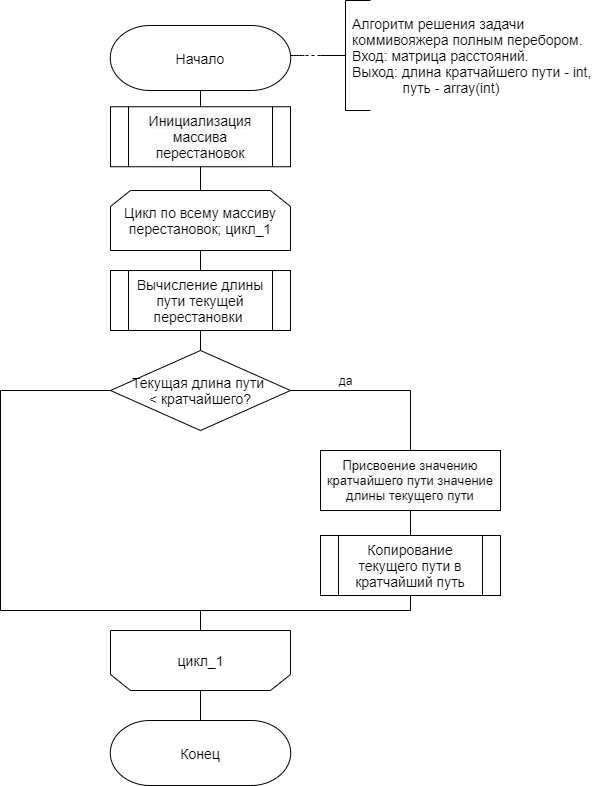

The diagram above was exported from draw.io. Its source (the exported page's mxGraphModel, read from the mxfile embedded in the PNG):
<mxGraphModel dx="1024" dy="584" grid="1" gridSize="10" guides="1" tooltips="1" connect="1" arrows="1" fold="1" page="1" pageScale="1" pageWidth="827" pageHeight="1169" math="0" shadow="0">
  <root>
    <mxCell id="0" />
    <mxCell id="1" parent="0" />
    <mxCell id="rNjsfyNaQUTbHNOdFoJR-8" style="edgeStyle=orthogonalEdgeStyle;rounded=0;orthogonalLoop=1;jettySize=auto;html=1;exitX=0.5;exitY=1;exitDx=0;exitDy=0;exitPerimeter=0;entryX=0.5;entryY=0;entryDx=0;entryDy=0;endArrow=none;endFill=0;" edge="1" parent="1" source="rNjsfyNaQUTbHNOdFoJR-1">
      <mxGeometry relative="1" as="geometry">
        <mxPoint x="390" y="170" as="targetPoint" />
      </mxGeometry>
    </mxCell>
    <mxCell id="rNjsfyNaQUTbHNOdFoJR-1" value="&lt;span style=&quot;font-size: 14px&quot;&gt;Начало&lt;/span&gt;" style="strokeWidth=1;html=1;shape=stencil(xVVNb4MwDP01HJmAaFV7nFh37GWTdnapC1FDgpysH/9+gYBaSukgl0kc8Hvwnu3YSsBSXUCFQRJJKDFg70GSfCGVXIJRZAPLFA5eRC48uXC1dCHoCjPjsCMQh61Ax2hD6oAnvjOtApcFEjc1y9ZB9Ga/qR+WZkpKK8KV1D3mhrdiwKX9Nzo7sejl1dlc2thFlXUo0SD10GtxGwcEyYe3UzzN6dPDqV9R5/uX0/d8p9jPae3TvfjeLJ7YwY1HYQ/slquJB+Zl16nPr86rmQO7ydWN2LHUImMLyNItZIec1I/cPUyygnq5B0RHl+qI1+zZ3Xw/q79TEFzeKCyW8xWAMvtC3eC3k06Xfk7nEM5ch6QM1G3o6QugHEOrE+4F5D1KnxCrG7g9+8fpLjwqvuvZNIl/LNnnjDOhND7ZBIsP5qxBR4aTpXtF+GRq91wIdzuNLcRAoEHdXdkAvw==);whiteSpace=wrap;" vertex="1" parent="1">
      <mxGeometry x="260" y="75" width="260" height="65" as="geometry" />
    </mxCell>
    <mxCell id="rNjsfyNaQUTbHNOdFoJR-2" value="" style="edgeStyle=orthogonalEdgeStyle;rounded=0;orthogonalLoop=1;jettySize=auto;html=1;dashed=1;endArrow=none;endFill=0;startArrow=none;" edge="1" parent="1" source="rNjsfyNaQUTbHNOdFoJR-4">
      <mxGeometry relative="1" as="geometry">
        <mxPoint x="523.99" y="104.89999999999998" as="sourcePoint" />
        <mxPoint x="493.99" y="105" as="targetPoint" />
        <Array as="points">
          <mxPoint x="479.99" y="104.9" />
        </Array>
      </mxGeometry>
    </mxCell>
    <mxCell id="rNjsfyNaQUTbHNOdFoJR-4" value="" style="strokeWidth=1;html=1;shape=mxgraph.flowchart.annotation_2;align=left;labelPosition=right;pointerEvents=1;" vertex="1" parent="1">
      <mxGeometry x="510" y="50" width="50" height="110" as="geometry" />
    </mxCell>
    <mxCell id="rNjsfyNaQUTbHNOdFoJR-12" style="edgeStyle=orthogonalEdgeStyle;rounded=0;orthogonalLoop=1;jettySize=auto;html=1;exitX=0.5;exitY=1;exitDx=0;exitDy=0;entryX=0.5;entryY=0;entryDx=0;entryDy=0;endArrow=none;endFill=0;" edge="1" parent="1" source="rNjsfyNaQUTbHNOdFoJR-5" target="rNjsfyNaQUTbHNOdFoJR-11">
      <mxGeometry relative="1" as="geometry" />
    </mxCell>
    <mxCell id="rNjsfyNaQUTbHNOdFoJR-5" value="&lt;span style=&quot;font-size: 14px&quot;&gt;Цикл по всему массиву перестановок; цикл_1&lt;/span&gt;" style="shape=loopLimit;whiteSpace=wrap;html=1;" vertex="1" parent="1">
      <mxGeometry x="300" y="240" width="180" height="60" as="geometry" />
    </mxCell>
    <mxCell id="rNjsfyNaQUTbHNOdFoJR-16" style="edgeStyle=orthogonalEdgeStyle;rounded=0;orthogonalLoop=1;jettySize=auto;html=1;exitX=1;exitY=0.5;exitDx=0;exitDy=0;entryX=0.5;entryY=0;entryDx=0;entryDy=0;endArrow=none;endFill=0;" edge="1" parent="1" source="rNjsfyNaQUTbHNOdFoJR-6" target="rNjsfyNaQUTbHNOdFoJR-15">
      <mxGeometry relative="1" as="geometry" />
    </mxCell>
    <mxCell id="rNjsfyNaQUTbHNOdFoJR-6" value="&lt;font style=&quot;font-size: 14px&quot;&gt;Текущая длина пути &lt;br&gt;&amp;lt; кратчайшего?&lt;/font&gt;" style="rhombus;whiteSpace=wrap;html=1;" vertex="1" parent="1">
      <mxGeometry x="300" y="400" width="180" height="80" as="geometry" />
    </mxCell>
    <mxCell id="rNjsfyNaQUTbHNOdFoJR-7" value="&lt;font style=&quot;font-size: 14px&quot;&gt;Алгоритм решения задачи&lt;br&gt;коммивояжера&amp;nbsp;полным перебором.&lt;br&gt;Вход: матрица расстояний.&lt;br&gt;Выход: длина кратчайшего пути - int,&lt;br&gt;&lt;span style=&quot;white-space: pre&quot;&gt;&#09;&lt;/span&gt;&amp;nbsp; &amp;nbsp; &amp;nbsp;путь - array(int)&lt;br&gt;&lt;/font&gt;" style="text;html=1;align=left;verticalAlign=middle;resizable=0;points=[];autosize=1;strokeColor=none;" vertex="1" parent="1">
      <mxGeometry x="540" y="70" width="250" height="70" as="geometry" />
    </mxCell>
    <mxCell id="rNjsfyNaQUTbHNOdFoJR-10" style="edgeStyle=orthogonalEdgeStyle;rounded=0;orthogonalLoop=1;jettySize=auto;html=1;exitX=0.5;exitY=1;exitDx=0;exitDy=0;entryX=0.5;entryY=0;entryDx=0;entryDy=0;endArrow=none;endFill=0;" edge="1" parent="1" source="rNjsfyNaQUTbHNOdFoJR-9" target="rNjsfyNaQUTbHNOdFoJR-5">
      <mxGeometry relative="1" as="geometry" />
    </mxCell>
    <mxCell id="rNjsfyNaQUTbHNOdFoJR-9" value="&#10;&#10;&lt;span style=&quot;color: rgb(0, 0, 0); font-family: helvetica; font-size: 14px; font-style: normal; font-weight: 400; letter-spacing: normal; text-align: center; text-indent: 0px; text-transform: none; word-spacing: 0px; background-color: rgb(248, 249, 250); display: inline; float: none;&quot;&gt;Инициализация массива перестановок&lt;/span&gt;&#10;&#10;" style="shape=process;whiteSpace=wrap;html=1;backgroundOutline=1;" vertex="1" parent="1">
      <mxGeometry x="300" y="156.25" width="180" height="60" as="geometry" />
    </mxCell>
    <mxCell id="rNjsfyNaQUTbHNOdFoJR-13" style="edgeStyle=orthogonalEdgeStyle;rounded=0;orthogonalLoop=1;jettySize=auto;html=1;exitX=0.5;exitY=1;exitDx=0;exitDy=0;entryX=0.5;entryY=0;entryDx=0;entryDy=0;endArrow=none;endFill=0;" edge="1" parent="1" source="rNjsfyNaQUTbHNOdFoJR-11" target="rNjsfyNaQUTbHNOdFoJR-6">
      <mxGeometry relative="1" as="geometry" />
    </mxCell>
    <mxCell id="rNjsfyNaQUTbHNOdFoJR-11" value="&lt;font style=&quot;font-size: 14px&quot;&gt;Вычисление длины пути текущей перестановки&amp;nbsp;&lt;/font&gt;" style="shape=process;whiteSpace=wrap;html=1;backgroundOutline=1;" vertex="1" parent="1">
      <mxGeometry x="300" y="320" width="180" height="60" as="geometry" />
    </mxCell>
    <mxCell id="rNjsfyNaQUTbHNOdFoJR-20" style="edgeStyle=orthogonalEdgeStyle;rounded=0;orthogonalLoop=1;jettySize=auto;html=1;exitX=0.5;exitY=1;exitDx=0;exitDy=0;entryX=0.5;entryY=0;entryDx=0;entryDy=0;endArrow=none;endFill=0;" edge="1" parent="1" source="rNjsfyNaQUTbHNOdFoJR-15" target="rNjsfyNaQUTbHNOdFoJR-18">
      <mxGeometry relative="1" as="geometry" />
    </mxCell>
    <mxCell id="rNjsfyNaQUTbHNOdFoJR-15" value="&lt;span style=&quot;color: rgb(0 , 0 , 0) ; font-family: &amp;#34;helvetica&amp;#34; ; font-style: normal ; font-weight: 400 ; letter-spacing: normal ; text-align: center ; text-indent: 0px ; text-transform: none ; word-spacing: 0px ; background-color: rgb(248 , 249 , 250) ; display: inline ; float: none&quot;&gt;&lt;font style=&quot;font-size: 13px&quot;&gt;Присвоение значению кратчайшего пути значение длины текущего пути&lt;/font&gt;&lt;/span&gt;" style="rounded=0;whiteSpace=wrap;html=1;" vertex="1" parent="1">
      <mxGeometry x="510" y="500" width="180" height="60" as="geometry" />
    </mxCell>
    <mxCell id="rNjsfyNaQUTbHNOdFoJR-17" value="да" style="text;html=1;align=center;verticalAlign=middle;resizable=0;points=[];autosize=1;strokeColor=none;" vertex="1" parent="1">
      <mxGeometry x="520" y="420" width="30" height="20" as="geometry" />
    </mxCell>
    <mxCell id="rNjsfyNaQUTbHNOdFoJR-24" style="edgeStyle=orthogonalEdgeStyle;rounded=0;orthogonalLoop=1;jettySize=auto;html=1;exitX=0.5;exitY=1;exitDx=0;exitDy=0;entryX=0.5;entryY=1;entryDx=0;entryDy=0;endArrow=none;endFill=0;" edge="1" parent="1" source="rNjsfyNaQUTbHNOdFoJR-18" target="rNjsfyNaQUTbHNOdFoJR-22">
      <mxGeometry relative="1" as="geometry">
        <Array as="points">
          <mxPoint x="600" y="660" />
          <mxPoint x="390" y="660" />
        </Array>
      </mxGeometry>
    </mxCell>
    <mxCell id="rNjsfyNaQUTbHNOdFoJR-18" value="&lt;span style=&quot;font-size: 14px&quot;&gt;Копирование текущего пути в кратчайший путь&lt;/span&gt;" style="shape=process;whiteSpace=wrap;html=1;backgroundOutline=1;" vertex="1" parent="1">
      <mxGeometry x="510" y="585" width="180" height="60" as="geometry" />
    </mxCell>
    <mxCell id="rNjsfyNaQUTbHNOdFoJR-21" value="" style="group" vertex="1" connectable="0" parent="1">
      <mxGeometry x="300" y="680" width="180" height="60" as="geometry" />
    </mxCell>
    <mxCell id="rNjsfyNaQUTbHNOdFoJR-22" value="" style="shape=loopLimit;whiteSpace=wrap;html=1;rotation=-180;" vertex="1" parent="rNjsfyNaQUTbHNOdFoJR-21">
      <mxGeometry width="180" height="60" as="geometry" />
    </mxCell>
    <mxCell id="rNjsfyNaQUTbHNOdFoJR-23" value="&lt;font style=&quot;font-size: 14px&quot;&gt;цикл_1&lt;/font&gt;" style="text;html=1;align=center;verticalAlign=middle;resizable=0;points=[];autosize=1;strokeColor=none;" vertex="1" parent="rNjsfyNaQUTbHNOdFoJR-21">
      <mxGeometry x="60" y="19.998571428571427" width="60" height="20" as="geometry" />
    </mxCell>
    <mxCell id="rNjsfyNaQUTbHNOdFoJR-26" style="edgeStyle=orthogonalEdgeStyle;rounded=0;orthogonalLoop=1;jettySize=auto;html=1;exitX=0.5;exitY=1;exitDx=0;exitDy=0;entryX=0;entryY=0.5;entryDx=0;entryDy=0;endArrow=none;endFill=0;" edge="1" parent="1" source="rNjsfyNaQUTbHNOdFoJR-22" target="rNjsfyNaQUTbHNOdFoJR-6">
      <mxGeometry relative="1" as="geometry">
        <Array as="points">
          <mxPoint x="390" y="660" />
          <mxPoint x="190" y="660" />
          <mxPoint x="190" y="440" />
        </Array>
      </mxGeometry>
    </mxCell>
    <mxCell id="rNjsfyNaQUTbHNOdFoJR-27" value="&lt;span style=&quot;font-size: 14px&quot;&gt;Конец&lt;/span&gt;" style="strokeWidth=1;html=1;shape=stencil(xVVNb4MwDP01HJmAaFV7nFh37GWTdnapC1FDgpysH/9+gYBaSukgl0kc8Hvwnu3YSsBSXUCFQRJJKDFg70GSfCGVXIJRZAPLFA5eRC48uXC1dCHoCjPjsCMQh61Ax2hD6oAnvjOtApcFEjc1y9ZB9Ga/qR+WZkpKK8KV1D3mhrdiwKX9Nzo7sejl1dlc2thFlXUo0SD10GtxGwcEyYe3UzzN6dPDqV9R5/uX0/d8p9jPae3TvfjeLJ7YwY1HYQ/slquJB+Zl16nPr86rmQO7ydWN2LHUImMLyNItZIec1I/cPUyygnq5B0RHl+qI1+zZ3Xw/q79TEFzeKCyW8xWAMvtC3eC3k06Xfk7nEM5ch6QM1G3o6QugHEOrE+4F5D1KnxCrG7g9+8fpLjwqvuvZNIl/LNnnjDOhND7ZBIsP5qxBR4aTpXtF+GRq91wIdzuNLcRAoEHdXdkAvw==);whiteSpace=wrap;" vertex="1" parent="1">
      <mxGeometry x="260" y="770" width="260" height="65" as="geometry" />
    </mxCell>
    <mxCell id="rNjsfyNaQUTbHNOdFoJR-28" style="edgeStyle=orthogonalEdgeStyle;rounded=0;orthogonalLoop=1;jettySize=auto;html=1;exitX=0.5;exitY=0;exitDx=0;exitDy=0;entryX=0.5;entryY=0;entryDx=0;entryDy=0;entryPerimeter=0;endArrow=none;endFill=0;" edge="1" parent="1" source="rNjsfyNaQUTbHNOdFoJR-22" target="rNjsfyNaQUTbHNOdFoJR-27">
      <mxGeometry relative="1" as="geometry" />
    </mxCell>
  </root>
</mxGraphModel>